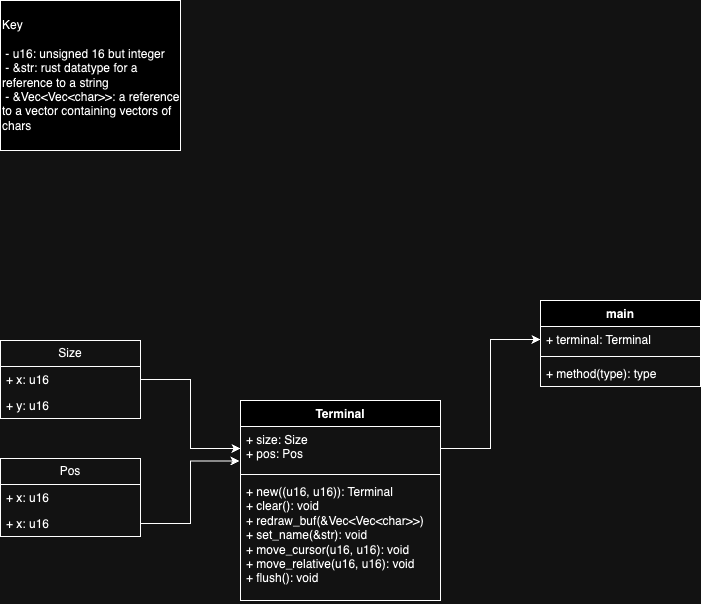

The diagram above was exported from draw.io. Its source (the exported page's mxGraphModel, read from the mxfile embedded in the PNG):
<mxGraphModel dx="1434" dy="676" grid="1" gridSize="10" guides="1" tooltips="1" connect="1" arrows="1" fold="1" page="1" pageScale="1" pageWidth="850" pageHeight="1100" math="0" shadow="0">
  <root>
    <mxCell id="0" />
    <mxCell id="1" parent="0" />
    <mxCell id="3ou3jFzYtSS5XbmWomfG-1" value="Terminal" style="swimlane;fontStyle=1;align=center;verticalAlign=top;childLayout=stackLayout;horizontal=1;startSize=26;horizontalStack=0;resizeParent=1;resizeParentMax=0;resizeLast=0;collapsible=1;marginBottom=0;whiteSpace=wrap;html=1;" parent="1" vertex="1">
      <mxGeometry x="280" y="440" width="200" height="200" as="geometry">
        <mxRectangle x="280" y="440" width="90" height="30" as="alternateBounds" />
      </mxGeometry>
    </mxCell>
    <mxCell id="3ou3jFzYtSS5XbmWomfG-2" value="+ size: Size&lt;div&gt;+ pos: Pos&lt;br&gt;&lt;div&gt;&lt;br&gt;&lt;/div&gt;&lt;/div&gt;" style="text;strokeColor=none;fillColor=none;align=left;verticalAlign=top;spacingLeft=4;spacingRight=4;overflow=hidden;rotatable=0;points=[[0,0.5],[1,0.5]];portConstraint=eastwest;whiteSpace=wrap;html=1;" parent="3ou3jFzYtSS5XbmWomfG-1" vertex="1">
      <mxGeometry y="26" width="200" height="44" as="geometry" />
    </mxCell>
    <mxCell id="3ou3jFzYtSS5XbmWomfG-3" value="" style="line;strokeWidth=1;fillColor=none;align=left;verticalAlign=middle;spacingTop=-1;spacingLeft=3;spacingRight=3;rotatable=0;labelPosition=right;points=[];portConstraint=eastwest;strokeColor=inherit;" parent="3ou3jFzYtSS5XbmWomfG-1" vertex="1">
      <mxGeometry y="70" width="200" height="8" as="geometry" />
    </mxCell>
    <mxCell id="3ou3jFzYtSS5XbmWomfG-4" value="&lt;div&gt;+ new((u16, u16)): Terminal&lt;/div&gt;+ clear(): void&amp;nbsp;&lt;div&gt;+ redraw_buf(&amp;amp;Vec&amp;lt;Vec&amp;lt;char&amp;gt;&amp;gt;)&lt;br&gt;&lt;div&gt;&lt;div&gt;+ set_name(&amp;amp;str): void&lt;/div&gt;&lt;div&gt;+&lt;span style=&quot;background-color: initial;&quot;&gt;&amp;nbsp;move_cursor(u16, u16): void&lt;/span&gt;&lt;/div&gt;&lt;div&gt;&lt;span style=&quot;background-color: initial;&quot;&gt;+ move_relative(u16, u16): void&lt;/span&gt;&lt;/div&gt;&lt;div&gt;&lt;span style=&quot;background-color: initial;&quot;&gt;+ flush(): void&lt;/span&gt;&lt;/div&gt;&lt;/div&gt;&lt;/div&gt;" style="text;strokeColor=none;fillColor=none;align=left;verticalAlign=top;spacingLeft=4;spacingRight=4;overflow=hidden;rotatable=0;points=[[0,0.5],[1,0.5]];portConstraint=eastwest;whiteSpace=wrap;html=1;" parent="3ou3jFzYtSS5XbmWomfG-1" vertex="1">
      <mxGeometry y="78" width="200" height="122" as="geometry" />
    </mxCell>
    <mxCell id="3ou3jFzYtSS5XbmWomfG-5" value="main&lt;div&gt;&lt;br&gt;&lt;/div&gt;" style="swimlane;fontStyle=1;align=center;verticalAlign=top;childLayout=stackLayout;horizontal=1;startSize=26;horizontalStack=0;resizeParent=1;resizeParentMax=0;resizeLast=0;collapsible=1;marginBottom=0;whiteSpace=wrap;html=1;" parent="1" vertex="1">
      <mxGeometry x="580" y="340" width="160" height="86" as="geometry" />
    </mxCell>
    <mxCell id="3ou3jFzYtSS5XbmWomfG-6" value="+ terminal: Terminal" style="text;strokeColor=none;fillColor=none;align=left;verticalAlign=top;spacingLeft=4;spacingRight=4;overflow=hidden;rotatable=0;points=[[0,0.5],[1,0.5]];portConstraint=eastwest;whiteSpace=wrap;html=1;" parent="3ou3jFzYtSS5XbmWomfG-5" vertex="1">
      <mxGeometry y="26" width="160" height="26" as="geometry" />
    </mxCell>
    <mxCell id="3ou3jFzYtSS5XbmWomfG-7" value="" style="line;strokeWidth=1;fillColor=none;align=left;verticalAlign=middle;spacingTop=-1;spacingLeft=3;spacingRight=3;rotatable=0;labelPosition=right;points=[];portConstraint=eastwest;strokeColor=inherit;" parent="3ou3jFzYtSS5XbmWomfG-5" vertex="1">
      <mxGeometry y="52" width="160" height="8" as="geometry" />
    </mxCell>
    <mxCell id="3ou3jFzYtSS5XbmWomfG-8" value="+ method(type): type" style="text;strokeColor=none;fillColor=none;align=left;verticalAlign=top;spacingLeft=4;spacingRight=4;overflow=hidden;rotatable=0;points=[[0,0.5],[1,0.5]];portConstraint=eastwest;whiteSpace=wrap;html=1;" parent="3ou3jFzYtSS5XbmWomfG-5" vertex="1">
      <mxGeometry y="60" width="160" height="26" as="geometry" />
    </mxCell>
    <mxCell id="3ou3jFzYtSS5XbmWomfG-9" style="edgeStyle=orthogonalEdgeStyle;rounded=0;orthogonalLoop=1;jettySize=auto;html=1;exitX=1;exitY=0.5;exitDx=0;exitDy=0;entryX=0;entryY=0.5;entryDx=0;entryDy=0;" parent="1" source="3ou3jFzYtSS5XbmWomfG-2" target="3ou3jFzYtSS5XbmWomfG-6" edge="1">
      <mxGeometry relative="1" as="geometry" />
    </mxCell>
    <mxCell id="3ou3jFzYtSS5XbmWomfG-10" value="Key&lt;div&gt;&lt;br&gt;&lt;div&gt;&amp;nbsp;- u16: unsigned 16 but integer&lt;/div&gt;&lt;/div&gt;&lt;div&gt;&amp;nbsp;- &amp;amp;str: rust datatype for a reference to a string&lt;/div&gt;&lt;div&gt;&amp;nbsp;- &amp;amp;Vec&amp;lt;Vec&amp;lt;char&amp;gt;&amp;gt;: a reference to a vector containing vectors of chars&lt;br&gt;&lt;/div&gt;" style="html=1;whiteSpace=wrap;align=left;" parent="1" vertex="1">
      <mxGeometry x="40" y="40" width="180" height="150" as="geometry" />
    </mxCell>
    <mxCell id="klrKRbjtDy0nW5kmPTzW-5" value="Size" style="swimlane;fontStyle=0;childLayout=stackLayout;horizontal=1;startSize=26;fillColor=none;horizontalStack=0;resizeParent=1;resizeParentMax=0;resizeLast=0;collapsible=1;marginBottom=0;whiteSpace=wrap;html=1;" parent="1" vertex="1">
      <mxGeometry x="40" y="380" width="140" height="78" as="geometry" />
    </mxCell>
    <mxCell id="klrKRbjtDy0nW5kmPTzW-6" value="+ x: u16" style="text;strokeColor=none;fillColor=none;align=left;verticalAlign=top;spacingLeft=4;spacingRight=4;overflow=hidden;rotatable=0;points=[[0,0.5],[1,0.5]];portConstraint=eastwest;whiteSpace=wrap;html=1;" parent="klrKRbjtDy0nW5kmPTzW-5" vertex="1">
      <mxGeometry y="26" width="140" height="26" as="geometry" />
    </mxCell>
    <mxCell id="klrKRbjtDy0nW5kmPTzW-7" value="+ y: u16" style="text;strokeColor=none;fillColor=none;align=left;verticalAlign=top;spacingLeft=4;spacingRight=4;overflow=hidden;rotatable=0;points=[[0,0.5],[1,0.5]];portConstraint=eastwest;whiteSpace=wrap;html=1;" parent="klrKRbjtDy0nW5kmPTzW-5" vertex="1">
      <mxGeometry y="52" width="140" height="26" as="geometry" />
    </mxCell>
    <mxCell id="klrKRbjtDy0nW5kmPTzW-9" style="edgeStyle=orthogonalEdgeStyle;rounded=0;orthogonalLoop=1;jettySize=auto;html=1;exitX=1;exitY=0.5;exitDx=0;exitDy=0;entryX=0;entryY=0.5;entryDx=0;entryDy=0;" parent="1" source="klrKRbjtDy0nW5kmPTzW-6" target="3ou3jFzYtSS5XbmWomfG-2" edge="1">
      <mxGeometry relative="1" as="geometry" />
    </mxCell>
    <mxCell id="HmmWe1z22Ptxx1lA3r9o-1" value="Pos" style="swimlane;fontStyle=0;childLayout=stackLayout;horizontal=1;startSize=26;fillColor=none;horizontalStack=0;resizeParent=1;resizeParentMax=0;resizeLast=0;collapsible=1;marginBottom=0;whiteSpace=wrap;html=1;" parent="1" vertex="1">
      <mxGeometry x="40" y="498" width="140" height="78" as="geometry" />
    </mxCell>
    <mxCell id="HmmWe1z22Ptxx1lA3r9o-2" value="+ x: u16" style="text;strokeColor=none;fillColor=none;align=left;verticalAlign=top;spacingLeft=4;spacingRight=4;overflow=hidden;rotatable=0;points=[[0,0.5],[1,0.5]];portConstraint=eastwest;whiteSpace=wrap;html=1;" parent="HmmWe1z22Ptxx1lA3r9o-1" vertex="1">
      <mxGeometry y="26" width="140" height="26" as="geometry" />
    </mxCell>
    <mxCell id="HmmWe1z22Ptxx1lA3r9o-3" value="+ x: u16" style="text;strokeColor=none;fillColor=none;align=left;verticalAlign=top;spacingLeft=4;spacingRight=4;overflow=hidden;rotatable=0;points=[[0,0.5],[1,0.5]];portConstraint=eastwest;whiteSpace=wrap;html=1;" parent="HmmWe1z22Ptxx1lA3r9o-1" vertex="1">
      <mxGeometry y="52" width="140" height="26" as="geometry" />
    </mxCell>
    <mxCell id="HmmWe1z22Ptxx1lA3r9o-5" style="edgeStyle=orthogonalEdgeStyle;rounded=0;orthogonalLoop=1;jettySize=auto;html=1;exitX=1;exitY=0.5;exitDx=0;exitDy=0;entryX=-0.005;entryY=0.783;entryDx=0;entryDy=0;entryPerimeter=0;" parent="1" source="HmmWe1z22Ptxx1lA3r9o-3" target="3ou3jFzYtSS5XbmWomfG-2" edge="1">
      <mxGeometry relative="1" as="geometry" />
    </mxCell>
  </root>
</mxGraphModel>